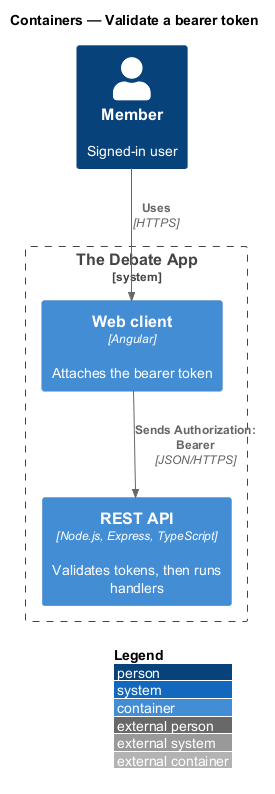

The diagram above was rendered by PlantUML. Its source (embedded in the PNG):
@startuml
!include <C4/C4_Container>
LAYOUT_WITH_LEGEND()
title Containers — Validate a bearer token

Person(member, "Member", "Signed-in user")
System_Boundary(app, "The Debate App") {
  Container(spa, "Web client", "Angular", "Attaches the bearer token")
  Container(api, "REST API", "Node.js, Express, TypeScript", "Validates tokens, then runs handlers")
}
Rel(member, spa, "Uses", "HTTPS")
Rel(spa, api, "Sends Authorization: Bearer", "JSON/HTTPS")
@enduml